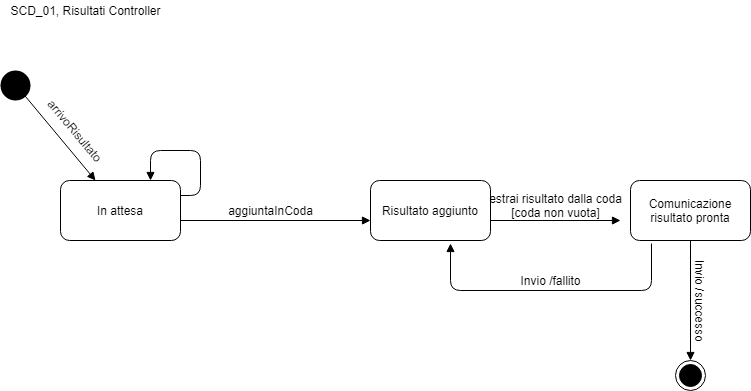

The diagram above was exported from draw.io. Its source (the exported page's mxGraphModel, read from the mxfile embedded in the PNG):
<mxGraphModel dx="868" dy="393" grid="1" gridSize="10" guides="1" tooltips="1" connect="1" arrows="1" fold="1" page="1" pageScale="1" pageWidth="827" pageHeight="1169" math="0" shadow="0">
  <root>
    <mxCell id="0" />
    <mxCell id="1" parent="0" />
    <mxCell id="1RyxTarLBpTnLWKxGgeo-5" value="SCD_01, Risultati Controller" style="text;html=1;align=center;verticalAlign=middle;resizable=0;points=[];autosize=1;" parent="1" vertex="1">
      <mxGeometry x="40" y="10" width="170" height="20" as="geometry" />
    </mxCell>
    <mxCell id="pe4ycrhTlAlk2dTDBFS9-1" value="" style="ellipse;fillColor=#000000;strokeColor=none;" parent="1" vertex="1">
      <mxGeometry x="40" y="80" width="30" height="30" as="geometry" />
    </mxCell>
    <mxCell id="pe4ycrhTlAlk2dTDBFS9-2" value="" style="html=1;verticalAlign=bottom;endArrow=block;exitX=0.667;exitY=0.667;exitDx=0;exitDy=0;exitPerimeter=0;" parent="1" source="pe4ycrhTlAlk2dTDBFS9-1" target="pe4ycrhTlAlk2dTDBFS9-9" edge="1">
      <mxGeometry x="0.25" y="30" width="80" relative="1" as="geometry">
        <mxPoint x="70" y="110" as="sourcePoint" />
        <mxPoint x="110" y="150" as="targetPoint" />
        <mxPoint as="offset" />
      </mxGeometry>
    </mxCell>
    <mxCell id="pe4ycrhTlAlk2dTDBFS9-4" value="" style="html=1;verticalAlign=bottom;endArrow=block;exitX=0.175;exitY=1.05;exitDx=0;exitDy=0;exitPerimeter=0;" parent="1" source="pe4ycrhTlAlk2dTDBFS9-14" edge="1">
      <mxGeometry x="0.25" y="30" width="80" relative="1" as="geometry">
        <mxPoint x="640" y="300" as="sourcePoint" />
        <mxPoint x="490" y="253" as="targetPoint" />
        <mxPoint as="offset" />
        <Array as="points">
          <mxPoint x="691" y="300" />
          <mxPoint x="490" y="300" />
        </Array>
      </mxGeometry>
    </mxCell>
    <mxCell id="pe4ycrhTlAlk2dTDBFS9-5" value="" style="html=1;verticalAlign=bottom;endArrow=block;" parent="1" edge="1">
      <mxGeometry x="0.25" y="30" width="80" relative="1" as="geometry">
        <mxPoint x="530" y="230" as="sourcePoint" />
        <mxPoint x="660" y="230" as="targetPoint" />
        <mxPoint as="offset" />
      </mxGeometry>
    </mxCell>
    <mxCell id="pe4ycrhTlAlk2dTDBFS9-6" value="" style="html=1;verticalAlign=bottom;endArrow=block;exitX=1;exitY=0.25;exitDx=0;exitDy=0;entryX=0.75;entryY=0;entryDx=0;entryDy=0;" parent="1" source="pe4ycrhTlAlk2dTDBFS9-9" target="pe4ycrhTlAlk2dTDBFS9-9" edge="1">
      <mxGeometry x="0.25" y="30" width="80" relative="1" as="geometry">
        <mxPoint x="240" y="210" as="sourcePoint" />
        <mxPoint x="190" y="180" as="targetPoint" />
        <mxPoint as="offset" />
        <Array as="points">
          <mxPoint x="240" y="205" />
          <mxPoint x="240" y="160" />
          <mxPoint x="190" y="160" />
        </Array>
      </mxGeometry>
    </mxCell>
    <mxCell id="pe4ycrhTlAlk2dTDBFS9-7" value="" style="html=1;verticalAlign=bottom;endArrow=block;" parent="1" edge="1">
      <mxGeometry x="0.25" y="30" width="80" relative="1" as="geometry">
        <mxPoint x="220" y="230" as="sourcePoint" />
        <mxPoint x="410" y="230" as="targetPoint" />
        <mxPoint as="offset" />
      </mxGeometry>
    </mxCell>
    <mxCell id="pe4ycrhTlAlk2dTDBFS9-9" value="In attesa" style="rounded=1;whiteSpace=wrap;html=1;" parent="1" vertex="1">
      <mxGeometry x="100" y="190" width="120" height="60" as="geometry" />
    </mxCell>
    <mxCell id="pe4ycrhTlAlk2dTDBFS9-10" value="arrivoRisultato" style="text;html=1;align=center;verticalAlign=middle;resizable=0;points=[];autosize=1;rotation=50;" parent="1" vertex="1">
      <mxGeometry x="70" y="130" width="90" height="20" as="geometry" />
    </mxCell>
    <mxCell id="pe4ycrhTlAlk2dTDBFS9-12" value="Risultato aggiunto" style="rounded=1;whiteSpace=wrap;html=1;" parent="1" vertex="1">
      <mxGeometry x="410" y="190" width="120" height="60" as="geometry" />
    </mxCell>
    <mxCell id="pe4ycrhTlAlk2dTDBFS9-13" value="aggiuntaInCoda" style="text;html=1;align=center;verticalAlign=middle;resizable=0;points=[];autosize=1;" parent="1" vertex="1">
      <mxGeometry x="260" y="210" width="100" height="20" as="geometry" />
    </mxCell>
    <mxCell id="pe4ycrhTlAlk2dTDBFS9-14" value="Comunicazione risultato pronta" style="rounded=1;whiteSpace=wrap;html=1;" parent="1" vertex="1">
      <mxGeometry x="670" y="190" width="120" height="60" as="geometry" />
    </mxCell>
    <mxCell id="pe4ycrhTlAlk2dTDBFS9-15" value="estrai risultato dalla coda&lt;br&gt;[coda non vuota]" style="text;html=1;align=center;verticalAlign=middle;resizable=0;points=[];autosize=1;" parent="1" vertex="1">
      <mxGeometry x="520" y="200" width="150" height="30" as="geometry" />
    </mxCell>
    <mxCell id="pe4ycrhTlAlk2dTDBFS9-16" value="Invio /fallito" style="text;html=1;align=center;verticalAlign=middle;resizable=0;points=[];autosize=1;" parent="1" vertex="1">
      <mxGeometry x="550" y="280" width="80" height="20" as="geometry" />
    </mxCell>
    <mxCell id="pe4ycrhTlAlk2dTDBFS9-17" value="" style="html=1;verticalAlign=bottom;endArrow=block;exitX=0.5;exitY=1;exitDx=0;exitDy=0;" parent="1" source="pe4ycrhTlAlk2dTDBFS9-14" target="pe4ycrhTlAlk2dTDBFS9-19" edge="1">
      <mxGeometry x="0.25" y="30" width="80" relative="1" as="geometry">
        <mxPoint x="650" y="320" as="sourcePoint" />
        <mxPoint x="680" y="380" as="targetPoint" />
        <mxPoint as="offset" />
      </mxGeometry>
    </mxCell>
    <mxCell id="pe4ycrhTlAlk2dTDBFS9-18" value="Invio /successo" style="text;html=1;align=center;verticalAlign=middle;resizable=0;points=[];autosize=1;rotation=90;" parent="1" vertex="1">
      <mxGeometry x="690" y="300" width="100" height="20" as="geometry" />
    </mxCell>
    <mxCell id="pe4ycrhTlAlk2dTDBFS9-19" value="" style="ellipse;html=1;shape=endState;fillColor=#000000;strokeColor=#000000;" parent="1" vertex="1">
      <mxGeometry x="715" y="370" width="30" height="30" as="geometry" />
    </mxCell>
  </root>
</mxGraphModel>